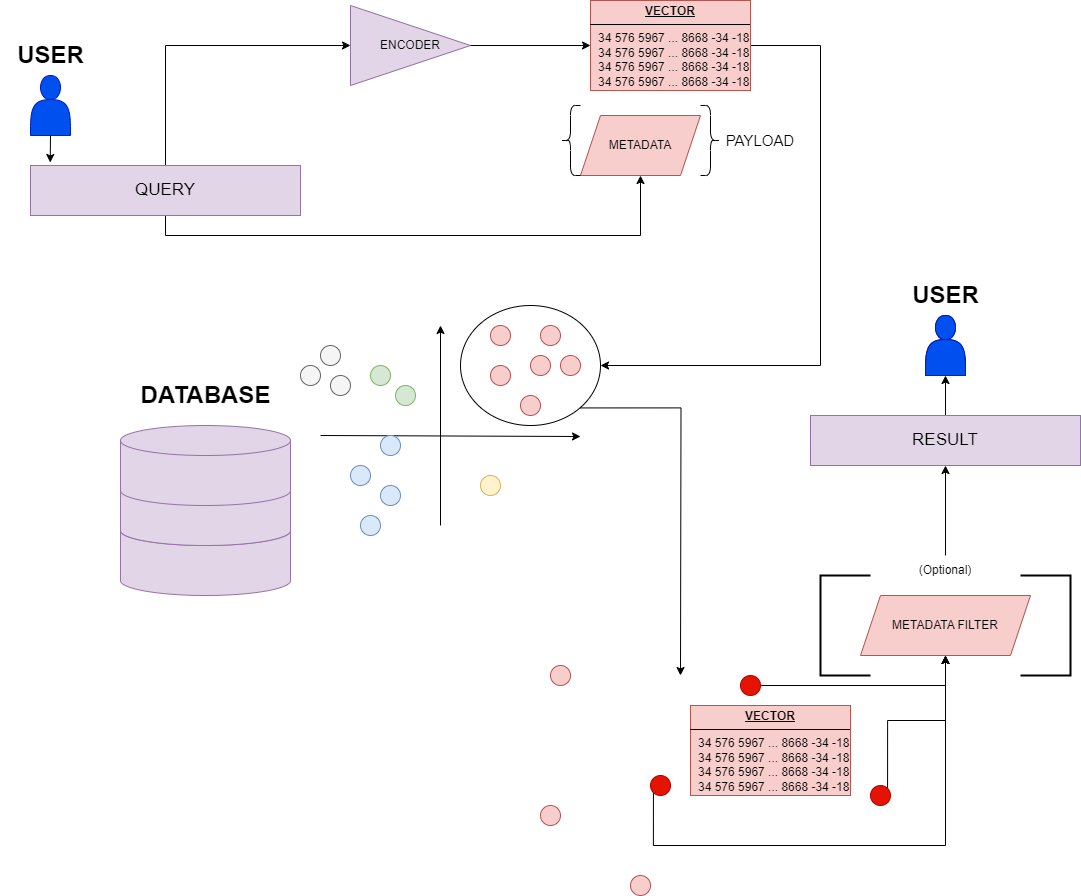

The diagram above was exported from draw.io. Its source (the exported page's mxGraphModel, read from the mxfile embedded in the PNG):
<mxGraphModel dx="1562" dy="800" grid="1" gridSize="10" guides="1" tooltips="1" connect="1" arrows="1" fold="1" page="1" pageScale="1" pageWidth="850" pageHeight="1100" math="0" shadow="0">
  <root>
    <mxCell id="0" />
    <mxCell id="1" parent="0" />
    <mxCell id="f-ZFWcYmBMcwGXLugDFM-38" style="edgeStyle=orthogonalEdgeStyle;rounded=0;orthogonalLoop=1;jettySize=auto;html=1;exitX=1;exitY=1;exitDx=0;exitDy=0;" edge="1" parent="1" source="f-ZFWcYmBMcwGXLugDFM-37">
      <mxGeometry relative="1" as="geometry">
        <mxPoint x="690" y="870" as="targetPoint" />
      </mxGeometry>
    </mxCell>
    <mxCell id="f-ZFWcYmBMcwGXLugDFM-37" value="" style="ellipse;whiteSpace=wrap;html=1;" vertex="1" parent="1">
      <mxGeometry x="470" y="500" width="140" height="120" as="geometry" />
    </mxCell>
    <mxCell id="Jg3mSCvq-fRTsT6P9V41-5" style="edgeStyle=orthogonalEdgeStyle;rounded=0;orthogonalLoop=1;jettySize=auto;html=1;entryX=0;entryY=0.5;entryDx=0;entryDy=0;" parent="1" source="Jg3mSCvq-fRTsT6P9V41-2" target="Jg3mSCvq-fRTsT6P9V41-4" edge="1">
      <mxGeometry relative="1" as="geometry">
        <Array as="points">
          <mxPoint x="175" y="240" />
        </Array>
      </mxGeometry>
    </mxCell>
    <mxCell id="Jg3mSCvq-fRTsT6P9V41-14" style="edgeStyle=orthogonalEdgeStyle;rounded=0;orthogonalLoop=1;jettySize=auto;html=1;exitX=0.5;exitY=1;exitDx=0;exitDy=0;entryX=0.5;entryY=1;entryDx=0;entryDy=0;" parent="1" source="Jg3mSCvq-fRTsT6P9V41-2" target="Jg3mSCvq-fRTsT6P9V41-13" edge="1">
      <mxGeometry relative="1" as="geometry" />
    </mxCell>
    <mxCell id="Jg3mSCvq-fRTsT6P9V41-2" value="&lt;font style=&quot;font-size: 17px;&quot;&gt;QUERY&lt;/font&gt;" style="rounded=0;whiteSpace=wrap;html=1;fillColor=#e1d5e7;strokeColor=#9673a6;" parent="1" vertex="1">
      <mxGeometry x="40" y="360" width="270" height="50" as="geometry" />
    </mxCell>
    <mxCell id="Jg3mSCvq-fRTsT6P9V41-4" value="ENCODER" style="triangle;whiteSpace=wrap;html=1;fillColor=#e1d5e7;strokeColor=#9673a6;" parent="1" vertex="1">
      <mxGeometry x="360" y="200" width="120" height="80" as="geometry" />
    </mxCell>
    <mxCell id="f-ZFWcYmBMcwGXLugDFM-35" style="edgeStyle=orthogonalEdgeStyle;rounded=0;orthogonalLoop=1;jettySize=auto;html=1;entryX=1;entryY=0.5;entryDx=0;entryDy=0;" edge="1" parent="1" source="Jg3mSCvq-fRTsT6P9V41-9" target="f-ZFWcYmBMcwGXLugDFM-37">
      <mxGeometry relative="1" as="geometry">
        <mxPoint x="640" y="560" as="targetPoint" />
        <Array as="points">
          <mxPoint x="830" y="240" />
          <mxPoint x="830" y="560" />
        </Array>
      </mxGeometry>
    </mxCell>
    <mxCell id="Jg3mSCvq-fRTsT6P9V41-9" value="&lt;p style=&quot;margin:0px;margin-top:4px;text-align:center;text-decoration:underline;&quot;&gt;&lt;b&gt;VECTOR&lt;/b&gt;&lt;/p&gt;&lt;hr size=&quot;1&quot; style=&quot;border-style:solid;&quot;&gt;&lt;p style=&quot;margin:0px;margin-left:8px;&quot;&gt;34 576 5967 ... 8668 -34 -18&lt;/p&gt;&lt;p style=&quot;margin:0px;margin-left:8px;&quot;&gt;34 576 5967 ... 8668 -34 -18&lt;br&gt;&lt;/p&gt;&lt;p style=&quot;margin:0px;margin-left:8px;&quot;&gt;34 576 5967 ... 8668 -34 -18&lt;br&gt;&lt;/p&gt;&lt;p style=&quot;margin:0px;margin-left:8px;&quot;&gt;34 576 5967 ... 8668 -34 -18&lt;br&gt;&lt;/p&gt;" style="verticalAlign=top;align=left;overflow=fill;html=1;whiteSpace=wrap;fillColor=#f8cecc;strokeColor=#b85450;" parent="1" vertex="1">
      <mxGeometry x="600" y="195" width="160" height="90" as="geometry" />
    </mxCell>
    <mxCell id="Jg3mSCvq-fRTsT6P9V41-13" value="METADATA" style="shape=parallelogram;perimeter=parallelogramPerimeter;whiteSpace=wrap;html=1;fixedSize=1;fillColor=#f8cecc;strokeColor=#b85450;" parent="1" vertex="1">
      <mxGeometry x="590" y="310" width="120" height="60" as="geometry" />
    </mxCell>
    <mxCell id="Jg3mSCvq-fRTsT6P9V41-15" value="" style="shape=curlyBracket;whiteSpace=wrap;html=1;rounded=1;labelPosition=left;verticalLabelPosition=middle;align=right;verticalAlign=middle;" parent="1" vertex="1">
      <mxGeometry x="570" y="300" width="20" height="70" as="geometry" />
    </mxCell>
    <mxCell id="Jg3mSCvq-fRTsT6P9V41-16" style="edgeStyle=orthogonalEdgeStyle;rounded=0;orthogonalLoop=1;jettySize=auto;html=1;exitX=1;exitY=0.5;exitDx=0;exitDy=0;entryX=0;entryY=0.5;entryDx=0;entryDy=0;" parent="1" source="Jg3mSCvq-fRTsT6P9V41-4" target="Jg3mSCvq-fRTsT6P9V41-9" edge="1">
      <mxGeometry relative="1" as="geometry" />
    </mxCell>
    <mxCell id="Jg3mSCvq-fRTsT6P9V41-19" value="PAYLOAD" style="text;html=1;align=center;verticalAlign=middle;whiteSpace=wrap;rounded=0;fontSize=15;" parent="1" vertex="1">
      <mxGeometry x="740" y="320" width="60" height="30" as="geometry" />
    </mxCell>
    <mxCell id="Jg3mSCvq-fRTsT6P9V41-20" value="" style="shape=curlyBracket;whiteSpace=wrap;html=1;rounded=1;flipH=1;labelPosition=right;verticalLabelPosition=middle;align=left;verticalAlign=middle;" parent="1" vertex="1">
      <mxGeometry x="710" y="300" width="20" height="70" as="geometry" />
    </mxCell>
    <mxCell id="f-ZFWcYmBMcwGXLugDFM-1" value="" style="shape=cylinder3;whiteSpace=wrap;html=1;boundedLbl=1;backgroundOutline=1;size=15;fillColor=#e1d5e7;strokeColor=#9673a6;" vertex="1" parent="1">
      <mxGeometry x="130" y="710" width="170" height="80" as="geometry" />
    </mxCell>
    <mxCell id="f-ZFWcYmBMcwGXLugDFM-2" value="" style="shape=cylinder3;whiteSpace=wrap;html=1;boundedLbl=1;backgroundOutline=1;size=15;fillColor=#e1d5e7;strokeColor=#9673a6;" vertex="1" parent="1">
      <mxGeometry x="130" y="660" width="170" height="80" as="geometry" />
    </mxCell>
    <mxCell id="f-ZFWcYmBMcwGXLugDFM-3" value="" style="shape=cylinder3;whiteSpace=wrap;html=1;boundedLbl=1;backgroundOutline=1;size=15;fillColor=#e1d5e7;strokeColor=#9673a6;" vertex="1" parent="1">
      <mxGeometry x="130" y="620" width="170" height="80" as="geometry" />
    </mxCell>
    <mxCell id="f-ZFWcYmBMcwGXLugDFM-5" value="DATABASE" style="text;strokeColor=none;fillColor=none;html=1;fontSize=24;fontStyle=1;verticalAlign=middle;align=center;" vertex="1" parent="1">
      <mxGeometry x="165" y="570" width="100" height="40" as="geometry" />
    </mxCell>
    <mxCell id="f-ZFWcYmBMcwGXLugDFM-6" value="" style="endArrow=classic;html=1;rounded=0;" edge="1" parent="1">
      <mxGeometry width="50" height="50" relative="1" as="geometry">
        <mxPoint x="450" y="720" as="sourcePoint" />
        <mxPoint x="450" y="520" as="targetPoint" />
      </mxGeometry>
    </mxCell>
    <mxCell id="f-ZFWcYmBMcwGXLugDFM-8" value="" style="endArrow=classic;html=1;rounded=0;" edge="1" parent="1">
      <mxGeometry width="50" height="50" relative="1" as="geometry">
        <mxPoint x="330" y="630" as="sourcePoint" />
        <mxPoint x="590" y="631" as="targetPoint" />
      </mxGeometry>
    </mxCell>
    <mxCell id="f-ZFWcYmBMcwGXLugDFM-12" value="" style="ellipse;whiteSpace=wrap;html=1;fillColor=#f8cecc;strokeColor=#b85450;" vertex="1" parent="1">
      <mxGeometry x="500" y="520" width="20" height="20" as="geometry" />
    </mxCell>
    <mxCell id="f-ZFWcYmBMcwGXLugDFM-13" value="" style="ellipse;whiteSpace=wrap;html=1;fillColor=#f8cecc;strokeColor=#b85450;" vertex="1" parent="1">
      <mxGeometry x="540" y="550" width="20" height="20" as="geometry" />
    </mxCell>
    <mxCell id="f-ZFWcYmBMcwGXLugDFM-14" value="" style="ellipse;whiteSpace=wrap;html=1;fillColor=#f8cecc;strokeColor=#b85450;" vertex="1" parent="1">
      <mxGeometry x="500" y="560" width="20" height="20" as="geometry" />
    </mxCell>
    <mxCell id="f-ZFWcYmBMcwGXLugDFM-15" value="" style="ellipse;whiteSpace=wrap;html=1;fillColor=#f8cecc;strokeColor=#b85450;" vertex="1" parent="1">
      <mxGeometry x="530" y="590" width="20" height="20" as="geometry" />
    </mxCell>
    <mxCell id="f-ZFWcYmBMcwGXLugDFM-16" value="" style="ellipse;whiteSpace=wrap;html=1;fillColor=#f8cecc;strokeColor=#b85450;" vertex="1" parent="1">
      <mxGeometry x="570" y="550" width="20" height="20" as="geometry" />
    </mxCell>
    <mxCell id="f-ZFWcYmBMcwGXLugDFM-17" value="" style="ellipse;whiteSpace=wrap;html=1;fillColor=#f8cecc;strokeColor=#b85450;" vertex="1" parent="1">
      <mxGeometry x="550" y="520" width="20" height="20" as="geometry" />
    </mxCell>
    <mxCell id="f-ZFWcYmBMcwGXLugDFM-21" value="" style="ellipse;whiteSpace=wrap;html=1;fillColor=#dae8fc;strokeColor=#6c8ebf;" vertex="1" parent="1">
      <mxGeometry x="360" y="660" width="20" height="20" as="geometry" />
    </mxCell>
    <mxCell id="f-ZFWcYmBMcwGXLugDFM-22" value="" style="ellipse;whiteSpace=wrap;html=1;fillColor=#dae8fc;strokeColor=#6c8ebf;" vertex="1" parent="1">
      <mxGeometry x="370" y="710" width="20" height="20" as="geometry" />
    </mxCell>
    <mxCell id="f-ZFWcYmBMcwGXLugDFM-23" value="" style="ellipse;whiteSpace=wrap;html=1;fillColor=#dae8fc;strokeColor=#6c8ebf;" vertex="1" parent="1">
      <mxGeometry x="390" y="630" width="20" height="20" as="geometry" />
    </mxCell>
    <mxCell id="f-ZFWcYmBMcwGXLugDFM-26" value="" style="ellipse;whiteSpace=wrap;html=1;fillColor=#dae8fc;strokeColor=#6c8ebf;" vertex="1" parent="1">
      <mxGeometry x="390" y="680" width="20" height="20" as="geometry" />
    </mxCell>
    <mxCell id="f-ZFWcYmBMcwGXLugDFM-27" value="" style="ellipse;whiteSpace=wrap;html=1;fillColor=#fff2cc;strokeColor=#d6b656;" vertex="1" parent="1">
      <mxGeometry x="490" y="670" width="20" height="20" as="geometry" />
    </mxCell>
    <mxCell id="f-ZFWcYmBMcwGXLugDFM-28" value="" style="ellipse;whiteSpace=wrap;html=1;fillColor=#d5e8d4;strokeColor=#82b366;" vertex="1" parent="1">
      <mxGeometry x="380" y="560" width="20" height="20" as="geometry" />
    </mxCell>
    <mxCell id="f-ZFWcYmBMcwGXLugDFM-29" value="" style="ellipse;whiteSpace=wrap;html=1;fillColor=#d5e8d4;strokeColor=#82b366;" vertex="1" parent="1">
      <mxGeometry x="405" y="580" width="20" height="20" as="geometry" />
    </mxCell>
    <mxCell id="f-ZFWcYmBMcwGXLugDFM-30" value="" style="ellipse;whiteSpace=wrap;html=1;fillColor=#f5f5f5;strokeColor=#666666;fontColor=#333333;" vertex="1" parent="1">
      <mxGeometry x="330" y="540" width="20" height="20" as="geometry" />
    </mxCell>
    <mxCell id="f-ZFWcYmBMcwGXLugDFM-31" value="" style="ellipse;whiteSpace=wrap;html=1;fillColor=#f5f5f5;strokeColor=#666666;fontColor=#333333;" vertex="1" parent="1">
      <mxGeometry x="310" y="560" width="20" height="20" as="geometry" />
    </mxCell>
    <mxCell id="f-ZFWcYmBMcwGXLugDFM-32" value="" style="ellipse;whiteSpace=wrap;html=1;fillColor=#f5f5f5;strokeColor=#666666;fontColor=#333333;" vertex="1" parent="1">
      <mxGeometry x="340" y="570" width="20" height="20" as="geometry" />
    </mxCell>
    <mxCell id="f-ZFWcYmBMcwGXLugDFM-60" style="edgeStyle=orthogonalEdgeStyle;rounded=0;orthogonalLoop=1;jettySize=auto;html=1;exitX=1;exitY=0;exitDx=0;exitDy=0;entryX=0.5;entryY=1;entryDx=0;entryDy=0;" edge="1" parent="1" source="f-ZFWcYmBMcwGXLugDFM-39" target="f-ZFWcYmBMcwGXLugDFM-56">
      <mxGeometry relative="1" as="geometry" />
    </mxCell>
    <mxCell id="f-ZFWcYmBMcwGXLugDFM-39" value="" style="ellipse;whiteSpace=wrap;html=1;fillColor=#e51400;strokeColor=#B20000;fontColor=#ffffff;" vertex="1" parent="1">
      <mxGeometry x="880" y="980" width="20" height="20" as="geometry" />
    </mxCell>
    <mxCell id="f-ZFWcYmBMcwGXLugDFM-40" value="&lt;p style=&quot;margin:0px;margin-top:4px;text-align:center;text-decoration:underline;&quot;&gt;&lt;b&gt;VECTOR&lt;/b&gt;&lt;/p&gt;&lt;hr size=&quot;1&quot; style=&quot;border-style:solid;&quot;&gt;&lt;p style=&quot;margin:0px;margin-left:8px;&quot;&gt;34 576 5967 ... 8668 -34 -18&lt;/p&gt;&lt;p style=&quot;margin:0px;margin-left:8px;&quot;&gt;34 576 5967 ... 8668 -34 -18&lt;br&gt;&lt;/p&gt;&lt;p style=&quot;margin:0px;margin-left:8px;&quot;&gt;34 576 5967 ... 8668 -34 -18&lt;br&gt;&lt;/p&gt;&lt;p style=&quot;margin:0px;margin-left:8px;&quot;&gt;34 576 5967 ... 8668 -34 -18&lt;br&gt;&lt;/p&gt;" style="verticalAlign=top;align=left;overflow=fill;html=1;whiteSpace=wrap;fillColor=#f8cecc;strokeColor=#b85450;" vertex="1" parent="1">
      <mxGeometry x="700" y="900" width="160" height="90" as="geometry" />
    </mxCell>
    <mxCell id="f-ZFWcYmBMcwGXLugDFM-43" value="" style="ellipse;whiteSpace=wrap;html=1;fillColor=#f8cecc;strokeColor=#b85450;" vertex="1" parent="1">
      <mxGeometry x="550" y="1000" width="20" height="20" as="geometry" />
    </mxCell>
    <mxCell id="f-ZFWcYmBMcwGXLugDFM-61" style="edgeStyle=orthogonalEdgeStyle;rounded=0;orthogonalLoop=1;jettySize=auto;html=1;entryX=0.5;entryY=1;entryDx=0;entryDy=0;" edge="1" parent="1" source="f-ZFWcYmBMcwGXLugDFM-44" target="f-ZFWcYmBMcwGXLugDFM-56">
      <mxGeometry relative="1" as="geometry" />
    </mxCell>
    <mxCell id="f-ZFWcYmBMcwGXLugDFM-44" value="" style="ellipse;whiteSpace=wrap;html=1;fillColor=#e51400;strokeColor=#B20000;fontColor=#ffffff;" vertex="1" parent="1">
      <mxGeometry x="750" y="870" width="20" height="20" as="geometry" />
    </mxCell>
    <mxCell id="f-ZFWcYmBMcwGXLugDFM-62" style="edgeStyle=orthogonalEdgeStyle;rounded=0;orthogonalLoop=1;jettySize=auto;html=1;exitX=0;exitY=1;exitDx=0;exitDy=0;entryX=0.5;entryY=1;entryDx=0;entryDy=0;" edge="1" parent="1" source="f-ZFWcYmBMcwGXLugDFM-45" target="f-ZFWcYmBMcwGXLugDFM-56">
      <mxGeometry relative="1" as="geometry">
        <Array as="points">
          <mxPoint x="663" y="1040" />
          <mxPoint x="955" y="1040" />
        </Array>
      </mxGeometry>
    </mxCell>
    <mxCell id="f-ZFWcYmBMcwGXLugDFM-45" value="" style="ellipse;whiteSpace=wrap;html=1;fillColor=#e51400;strokeColor=#B20000;fontColor=#ffffff;" vertex="1" parent="1">
      <mxGeometry x="660" y="970" width="20" height="20" as="geometry" />
    </mxCell>
    <mxCell id="f-ZFWcYmBMcwGXLugDFM-47" value="" style="ellipse;whiteSpace=wrap;html=1;fillColor=#f8cecc;strokeColor=#b85450;" vertex="1" parent="1">
      <mxGeometry x="640" y="1070" width="20" height="20" as="geometry" />
    </mxCell>
    <mxCell id="f-ZFWcYmBMcwGXLugDFM-48" value="" style="ellipse;whiteSpace=wrap;html=1;fillColor=#f8cecc;strokeColor=#b85450;" vertex="1" parent="1">
      <mxGeometry x="560" y="860" width="20" height="20" as="geometry" />
    </mxCell>
    <mxCell id="f-ZFWcYmBMcwGXLugDFM-56" value="METADATA FILTER" style="shape=parallelogram;perimeter=parallelogramPerimeter;whiteSpace=wrap;html=1;fixedSize=1;fillColor=#f8cecc;strokeColor=#b85450;" vertex="1" parent="1">
      <mxGeometry x="870" y="790" width="170" height="60" as="geometry" />
    </mxCell>
    <mxCell id="f-ZFWcYmBMcwGXLugDFM-57" value="" style="strokeWidth=2;html=1;shape=mxgraph.flowchart.annotation_1;align=left;pointerEvents=1;" vertex="1" parent="1">
      <mxGeometry x="830" y="770" width="50" height="100" as="geometry" />
    </mxCell>
    <mxCell id="f-ZFWcYmBMcwGXLugDFM-58" value="" style="strokeWidth=2;html=1;shape=mxgraph.flowchart.annotation_1;align=left;pointerEvents=1;direction=west;" vertex="1" parent="1">
      <mxGeometry x="1030" y="770" width="50" height="100" as="geometry" />
    </mxCell>
    <mxCell id="f-ZFWcYmBMcwGXLugDFM-63" style="edgeStyle=orthogonalEdgeStyle;rounded=0;orthogonalLoop=1;jettySize=auto;html=1;exitX=0.5;exitY=0;exitDx=0;exitDy=0;" edge="1" parent="1" source="f-ZFWcYmBMcwGXLugDFM-59">
      <mxGeometry relative="1" as="geometry">
        <mxPoint x="955" y="660" as="targetPoint" />
      </mxGeometry>
    </mxCell>
    <mxCell id="f-ZFWcYmBMcwGXLugDFM-59" value="(Optional)" style="text;html=1;align=center;verticalAlign=middle;whiteSpace=wrap;rounded=0;" vertex="1" parent="1">
      <mxGeometry x="925" y="750" width="60" height="30" as="geometry" />
    </mxCell>
    <mxCell id="f-ZFWcYmBMcwGXLugDFM-68" style="edgeStyle=orthogonalEdgeStyle;rounded=0;orthogonalLoop=1;jettySize=auto;html=1;exitX=0.5;exitY=0;exitDx=0;exitDy=0;" edge="1" parent="1" source="f-ZFWcYmBMcwGXLugDFM-64" target="f-ZFWcYmBMcwGXLugDFM-69">
      <mxGeometry relative="1" as="geometry">
        <mxPoint x="955" y="570" as="targetPoint" />
      </mxGeometry>
    </mxCell>
    <mxCell id="f-ZFWcYmBMcwGXLugDFM-64" value="&lt;font style=&quot;font-size: 17px;&quot;&gt;RESULT&lt;/font&gt;" style="rounded=0;whiteSpace=wrap;html=1;fillColor=#e1d5e7;strokeColor=#9673a6;" vertex="1" parent="1">
      <mxGeometry x="820" y="610" width="270" height="50" as="geometry" />
    </mxCell>
    <mxCell id="f-ZFWcYmBMcwGXLugDFM-65" value="" style="shape=actor;whiteSpace=wrap;html=1;fillColor=#0050ef;fontColor=#ffffff;strokeColor=#001DBC;" vertex="1" parent="1">
      <mxGeometry x="40" y="270" width="40" height="60" as="geometry" />
    </mxCell>
    <mxCell id="f-ZFWcYmBMcwGXLugDFM-66" value="USER" style="text;strokeColor=none;fillColor=none;html=1;fontSize=24;fontStyle=1;verticalAlign=middle;align=center;" vertex="1" parent="1">
      <mxGeometry x="10" y="230" width="100" height="40" as="geometry" />
    </mxCell>
    <mxCell id="f-ZFWcYmBMcwGXLugDFM-67" style="edgeStyle=orthogonalEdgeStyle;rounded=0;orthogonalLoop=1;jettySize=auto;html=1;exitX=0.5;exitY=1;exitDx=0;exitDy=0;entryX=0.073;entryY=-0.06;entryDx=0;entryDy=0;entryPerimeter=0;" edge="1" parent="1" source="f-ZFWcYmBMcwGXLugDFM-65" target="Jg3mSCvq-fRTsT6P9V41-2">
      <mxGeometry relative="1" as="geometry" />
    </mxCell>
    <mxCell id="f-ZFWcYmBMcwGXLugDFM-69" value="" style="shape=actor;whiteSpace=wrap;html=1;" vertex="1" parent="1">
      <mxGeometry x="935" y="510" width="40" height="60" as="geometry" />
    </mxCell>
    <mxCell id="f-ZFWcYmBMcwGXLugDFM-70" value="USER" style="text;strokeColor=none;fillColor=none;html=1;fontSize=24;fontStyle=1;verticalAlign=middle;align=center;" vertex="1" parent="1">
      <mxGeometry x="905" y="470" width="100" height="40" as="geometry" />
    </mxCell>
    <mxCell id="f-ZFWcYmBMcwGXLugDFM-71" value="" style="shape=actor;whiteSpace=wrap;html=1;fillColor=#0050ef;fontColor=#ffffff;strokeColor=#001DBC;" vertex="1" parent="1">
      <mxGeometry x="935" y="510" width="40" height="60" as="geometry" />
    </mxCell>
  </root>
</mxGraphModel>